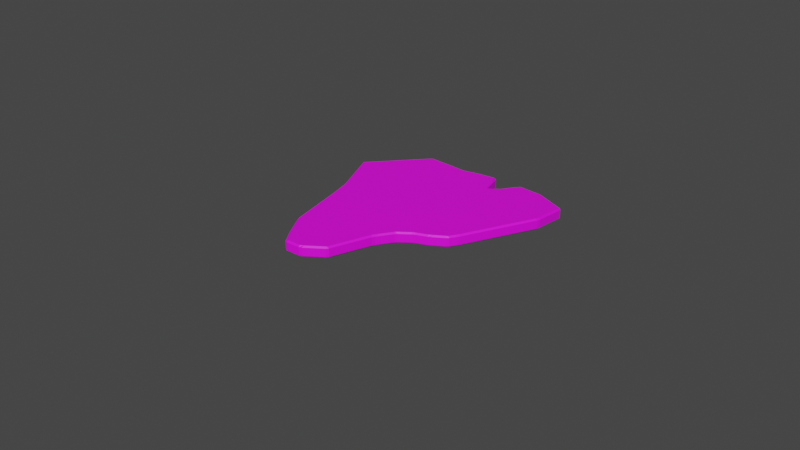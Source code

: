 # Source: Meat.blend  (saved by Blender 2.81.16; exported with 4.5.12 LTS)
import bpy
from mathutils import Matrix  # noqa: F401  (used for matrix-valued properties, if any)

bpy.ops.wm.read_factory_settings(use_empty=True)
scene = bpy.context.scene
scene.name = 'Scene'

# ---- collections
col_collection = bpy.data.collections.new('Collection'); scene.collection.children.link(col_collection)

# ---- images (referenced by path relative to the original .blend; pixels are not part of the script)
import os
ASSET_DIR = os.environ.get("B2B_ASSET_DIR", "")  # directory of the original .blend (textures are referenced by path, not embedded)
HERE = os.path.dirname(os.path.abspath(__file__))  # packed textures are extracted next to this script under _unpacked/

def load_image(name, relpath, width, height, colorspace="sRGB"):
    """Load a texture the original file referenced (path relative to the .blend, or extracted next to this script)."""
    p = next((c for c in (os.path.join(HERE, relpath), os.path.join(ASSET_DIR, relpath)) if relpath and os.path.exists(c)), "")
    if p:
        img = bpy.data.images.load(p, check_existing=True)
        img.name = name
    else:  # same state as the original file: an image datablock whose file is absent (Cycles renders it pink)
        img = bpy.data.images.new(name, width, height)
        img.source = "FILE"
        img.filepath = "//" + (relpath or name)
    img.colorspace_settings.name = colorspace
    return img
img_base_color = load_image('Base Color', 'MeatTexture.png', 1024, 1024, 'sRGB')

# ---- materials (node trees are filled in below, after node groups)
mat_material_001 = bpy.data.materials.new('Material.001')
mat_material_001.use_transparent_shadow = False

# ---- material node trees
mat_material_001.use_nodes = True; mat_material_001.node_tree.nodes.clear()
_N = mat_material_001.node_tree.nodes; _L = mat_material_001.node_tree.links
n0 = _N.new('ShaderNodeOutputMaterial'); n0.name = 'Material Output'; n0.location = (300, 300)
n1 = _N.new('ShaderNodeBsdfPrincipled'); n1.name = 'Principled BSDF'; n1.location = (10, 300)
n1.distribution = 'GGX'
n1.subsurface_method = 'BURLEY'
n1.inputs[3].default_value = 1.45
n1.inputs[27].default_value = (0.0, 0.0, 0.0, 1.0)
n1.inputs[28].default_value = 1.0
n2 = _N.new('ShaderNodeTexImage'); n2.name = 'Image Texture'; n2.location = (-280, 280)
n2.image = img_base_color
_L.new(n1.outputs[0], n0.inputs[0])
_L.new(n2.outputs[0], n1.inputs[0])
n0.is_active_output = True

# ---- world
world_world = bpy.data.worlds.new('World'); scene.world = world_world
world_world.use_nodes = True; world_world.node_tree.nodes.clear()
_N = world_world.node_tree.nodes; _L = world_world.node_tree.links
n0 = _N.new('ShaderNodeOutputWorld'); n0.name = 'World Output'; n0.location = (300, 300)
n1 = _N.new('ShaderNodeBackground'); n1.name = 'Background'; n1.location = (10, 300)
n1.inputs[0].default_value = (0.05088, 0.05088, 0.05088, 1.0)
_L.new(n1.outputs[0], n0.inputs[0])
n0.is_active_output = True
world_world.color = (0.05088, 0.05088, 0.05088)
world_world.use_sun_shadow = False
world_world.sun_shadow_jitter_overblur = 0.0

# ---- cameras
cam_camera = bpy.data.cameras.new('Camera')
cam_camera.clip_end = 100.0
cam_camera.ortho_scale = 7.314

# ---- meshes
me_plane = bpy.data.meshes.new('Plane')
me_plane.from_pydata([(-0.7492, -0.232, 0.01688), (-0.7273, -0.242, 0.0), (-0.7378, -0.2638, 0.01688), (0.7731, -0.1105, 0.01688), (0.7729, -0.08917, 0.0), (0.7938, -0.08489, 0.01688), (-1.124, 0.5319, 0.01688), (-1.114, 0.5171, 0.0), (-1.126, 0.5036, 0.01688), (1.126, 1.167, 0.01688), (1.109, 1.171, 0.0), (1.11, 1.189, 0.01688), (-0.8325, -0.01465, 0.01688), (-0.8469, 0.01577, 0.01688), (-0.8287, 0.01792, 0.0), (-0.8139, -0.01594, 0.0), (0.8279, -0.01508, 0.01688), (0.8085, -0.01648, 0.0), (0.8234, 0.01711, 0.0), (0.8409, 0.01601, 0.01688), (-0.05153, -1.254, 0.01688), (-0.05167, -1.237, 0.0), (-0.01795, -1.215, 0.0), (-0.02199, -1.241, 0.01688), (-0.02055, 1.224, 0.01688), (-0.02016, 1.207, 0.0), (-0.05392, 1.197, 0.0), (-0.05304, 1.215, 0.01688), (-0.02016, 0.01696, 0.0), (-0.02013, -0.0168, 0.0), (-0.05389, -0.01688, 0.0), (-0.05392, 0.01688, 0.0), (0.2701, -0.6165, 0.01688), (0.257, -0.5981, 0.0), (0.2905, -0.5317, 0.0), (0.2817, -0.5851, 0.01688), (0.6296, -0.2192, 0.01688), (0.6279, -0.201, 0.0), (0.6622, -0.1761, 0.0), (0.6578, -0.201, 0.01688), (0.6751, 1.292, 0.01688), (0.675, 1.275, 0.0), (0.6412, 1.274, 0.0), (0.6413, 1.291, 0.01688), (0.2849, 1.01, 0.01688), (0.2885, 0.9918, 0.0), (0.2547, 0.997, 0.0), (0.2657, 1.016, 0.01688), (0.6661, 0.01895, 0.0), (0.6656, -0.0148, 0.0), (0.6319, -0.01484, 0.0), (0.6323, 0.01893, 0.0), (0.2885, 0.01675, 0.0), (0.2886, -0.01701, 0.0), (0.2548, -0.01673, 0.0), (0.2547, 0.01703, 0.0), (-0.3434, 1.163, 0.01688), (-0.3434, 1.146, 0.0), (-0.3771, 1.146, 0.0), (-0.3772, 1.163, 0.01688), (-0.6857, 1.139, 0.01688), (-0.659, 1.153, 0.01688), (-0.659, 1.136, 0.0), (-0.6929, 1.1, 0.0), (-0.3412, 0.01688, 0.0), (-0.341, -0.01688, 0.0), (-0.3748, -0.01688, 0.0), (-0.3749, 0.01688, 0.0), (-0.6958, 0.017, 0.0), (-0.6621, 0.01688, 0.0), (-0.659, -0.01688, 0.0), (-0.6933, -0.01678, 0.0), (-0.5344, -0.8636, 0.01688), (-0.5815, -0.6721, 0.0), (-0.513, -0.8729, 0.0), (-0.5192, -0.8932, 0.01688), (-0.3588, -1.116, 0.01688), (-0.3662, -1.077, 0.0), (-0.3321, -1.123, 0.0), (-0.3381, -1.142, 0.01688), (0.1561, 1.263, 0.01688), (0.1785, 1.251, 0.01688), (0.189, 1.174, 0.0), (0.1556, 1.246, 0.0), (0.149, 0.01773, 0.0), (0.1827, 0.01766, 0.0), (0.1826, -0.01611, 0.0), (0.1489, -0.01604, 0.0), (0.1673, -1.064, 0.01688), (0.1507, -1.092, 0.01688), (0.1466, -1.073, 0.0), (0.1807, -0.9305, 0.0), (0.5153, -0.2784, 0.01688), (0.4879, -0.2976, 0.01688), (0.4834, -0.2788, 0.0), (0.5172, -0.2584, 0.0), (0.5035, 1.289, 0.01688), (0.5037, 1.272, 0.0), (0.4705, 1.223, 0.0), (0.4786, 1.274, 0.01688), (0.517, 0.01736, 0.0), (0.5172, -0.01641, 0.0), (0.4834, -0.01679, 0.0), (0.4832, 0.01697, 0.0), (-0.2103, -1.273, 0.01688), (-0.2379, -1.262, 0.01688), (-0.2429, -1.23, 0.0), (-0.2097, -1.256, 0.0), (-0.2201, 1.164, 0.01688), (-0.1872, 1.17, 0.01688), (-0.1863, 1.152, 0.0), (-0.22, 1.147, 0.0), (-0.2145, 0.01688, 0.0), (-0.1807, 0.01688, 0.0), (-0.181, -0.01688, 0.0), (-0.2148, -0.01688, 0.0), (0.3613, 1.071, 0.01688), (0.3826, 1.096, 0.01688), (0.3915, 1.077, 0.0), (0.3579, 1.047, 0.0), (0.3664, 0.01617, 0.0), (0.4001, 0.0162, 0.0), (0.4001, -0.01756, 0.0), (0.3663, -0.01759, 0.0), (0.3915, -0.3869, 0.01688), (0.3713, -0.4133, 0.01688), (0.3623, -0.3942, 0.0), (0.3964, -0.3593, 0.0), (0.757, -0.1232, 0.01688), (0.7304, -0.144, 0.01688), (0.7288, -0.1238, 0.0), (0.7729, -0.08917, 0.0), (0.7521, 1.295, 0.01688), (0.785, 1.29, 0.01688), (0.786, 1.272, 0.0), (0.7522, 1.278, 0.0), (0.7623, 0.01783, 0.0), (0.796, 0.01743, 0.0), (0.7922, -0.01629, 0.0), (0.7574, -0.01588, 0.0), (1.128, 0.8481, 0.01688), (1.122, 0.8153, 0.01688), (1.104, 0.8143, 0.0), (1.111, 0.8481, 0.0), (-1.02, 0.3178, 0.01688), (-1.036, 0.3471, 0.01688), (-1.025, 0.3615, 0.0), (-1.007, 0.3304, 0.0), (-0.05392, 0.7955, 0.0), (-0.02016, 0.8014, 0.0), (-0.02016, 0.7673, 0.0), (-0.05392, 0.7609, 0.0), (0.2547, 0.7023, 0.0), (0.2885, 0.6677, 0.0), (0.2885, 0.6302, 0.0), (0.2547, 0.6361, 0.0), (0.6382, 0.8446, 0.0), (0.6719, 0.8452, 0.0), (0.6717, 0.8114, 0.0), (0.6379, 0.8108, 0.0), (-0.6939, 0.7449, 0.0), (-0.6601, 0.7558, 0.0), (-0.6602, 0.722, 0.0), (-0.694, 0.6931, 0.0), (-0.3764, 0.7618, 0.0), (-0.3426, 0.7622, 0.0), (-0.3426, 0.7285, 0.0), (-0.3763, 0.728, 0.0), (0.187, 0.8165, 0.0), (0.1867, 0.7509, 0.0), (0.1532, 0.7924, 0.0), (0.1533, 0.8266, 0.0), (0.5082, 0.843, 0.0), (0.5086, 0.8092, 0.0), (0.4751, 0.7807, 0.0), (0.4746, 0.8321, 0.0), (-0.1844, 0.7671, 0.0), (-0.1842, 0.7325, 0.0), (-0.218, 0.7291, 0.0), (-0.2181, 0.7629, 0.0), (0.3942, 0.7378, 0.0), (0.3947, 0.6863, 0.0), (0.3611, 0.6656, 0.0), (0.3608, 0.703, 0.0), (0.7894, 0.8472, 0.0), (0.7897, 0.8134, 0.0), (0.7559, 0.813, 0.0), (0.7556, 0.8468, 0.0), (-0.8325, -0.01465, 0.1051), (-0.8139, -0.01594, 0.122), (-0.8287, 0.01792, 0.122), (-0.8469, 0.01577, 0.1051), (-0.7492, -0.232, 0.1051), (-0.7378, -0.2638, 0.1051), (-0.7273, -0.242, 0.122), (0.757, -0.1232, 0.1051), (0.7729, -0.08917, 0.122), (0.7288, -0.1238, 0.122), (0.7304, -0.144, 0.1051), (0.7731, -0.1105, 0.1051), (0.7938, -0.08489, 0.1051), (0.7729, -0.08917, 0.122), (1.128, 0.8481, 0.1051), (1.111, 0.8481, 0.122), (1.104, 0.8143, 0.122), (1.122, 0.8153, 0.1051), (1.126, 1.167, 0.1051), (1.11, 1.189, 0.1051), (1.109, 1.171, 0.122), (-0.6857, 1.139, 0.1051), (-0.6929, 1.1, 0.122), (-0.659, 1.136, 0.122), (-0.659, 1.153, 0.1051), (-1.124, 0.5319, 0.1051), (-1.126, 0.5036, 0.1051), (-1.114, 0.5171, 0.122), (-1.02, 0.3178, 0.1051), (-1.007, 0.3304, 0.122), (-1.025, 0.3615, 0.122), (-1.036, 0.3471, 0.1051), (0.8279, -0.01508, 0.1051), (0.8409, 0.01601, 0.1051), (0.8234, 0.01711, 0.122), (0.8085, -0.01648, 0.122), (-0.6958, 0.017, 0.122), (-0.6933, -0.01678, 0.122), (-0.659, -0.01688, 0.122), (-0.6621, 0.01688, 0.122), (-0.2103, -1.273, 0.1051), (-0.2097, -1.256, 0.122), (-0.2429, -1.23, 0.122), (-0.2379, -1.262, 0.1051), (-0.05153, -1.254, 0.1051), (-0.02199, -1.241, 0.1051), (-0.01795, -1.215, 0.122), (-0.05167, -1.237, 0.122), (0.1561, 1.263, 0.1051), (0.1556, 1.246, 0.122), (0.189, 1.174, 0.122), (0.1785, 1.251, 0.1051), (-0.02055, 1.224, 0.1051), (-0.05304, 1.215, 0.1051), (-0.05392, 1.197, 0.122), (-0.02016, 1.207, 0.122), (0.149, 0.01773, 0.122), (0.1489, -0.01604, 0.122), (0.1826, -0.01611, 0.122), (0.1827, 0.01766, 0.122), (-0.02016, 0.01696, 0.122), (-0.05392, 0.01688, 0.122), (-0.05389, -0.01688, 0.122), (-0.02013, -0.0168, 0.122), (-0.05392, 0.7955, 0.122), (-0.05392, 0.7609, 0.122), (-0.02016, 0.7673, 0.122), (-0.02016, 0.8014, 0.122), (0.1673, -1.064, 0.1051), (0.1807, -0.9305, 0.122), (0.1466, -1.073, 0.122), (0.1507, -1.092, 0.1051), (0.2701, -0.6165, 0.1051), (0.2817, -0.5851, 0.1051), (0.2905, -0.5317, 0.122), (0.257, -0.5981, 0.122), (0.5153, -0.2784, 0.1051), (0.5172, -0.2584, 0.122), (0.4834, -0.2788, 0.122), (0.4879, -0.2976, 0.1051), (0.6296, -0.2192, 0.1051), (0.6578, -0.201, 0.1051), (0.6622, -0.1761, 0.122), (0.6279, -0.201, 0.122), (0.7521, 1.295, 0.1051), (0.7522, 1.278, 0.122), (0.786, 1.272, 0.122), (0.785, 1.29, 0.1051), (0.6751, 1.292, 0.1051), (0.6413, 1.291, 0.1051), (0.6412, 1.274, 0.122), (0.675, 1.275, 0.122), (0.3613, 1.071, 0.1051), (0.3579, 1.047, 0.122), (0.3915, 1.077, 0.122), (0.3826, 1.096, 0.1051), (0.2849, 1.01, 0.1051), (0.2657, 1.016, 0.1051), (0.2547, 0.997, 0.122), (0.2885, 0.9918, 0.122), (0.7623, 0.01783, 0.122), (0.7574, -0.01588, 0.122), (0.7922, -0.01629, 0.122), (0.796, 0.01743, 0.122), (0.6661, 0.01895, 0.122), (0.6323, 0.01893, 0.122), (0.6319, -0.01484, 0.122), (0.6656, -0.0148, 0.122), (0.3664, 0.01617, 0.122), (0.3663, -0.01759, 0.122), (0.4001, -0.01756, 0.122), (0.4001, 0.0162, 0.122), (0.2885, 0.01675, 0.122), (0.2547, 0.01703, 0.122), (0.2548, -0.01673, 0.122), (0.2886, -0.01701, 0.122), (0.2547, 0.7023, 0.122), (0.2547, 0.6361, 0.122), (0.2885, 0.6302, 0.122), (0.2885, 0.6677, 0.122), (0.6382, 0.8446, 0.122), (0.6379, 0.8108, 0.122), (0.6717, 0.8114, 0.122), (0.6719, 0.8452, 0.122), (-0.2201, 1.164, 0.1051), (-0.22, 1.147, 0.122), (-0.1863, 1.152, 0.122), (-0.1872, 1.17, 0.1051), (-0.3434, 1.163, 0.1051), (-0.3772, 1.163, 0.1051), (-0.3771, 1.146, 0.122), (-0.3434, 1.146, 0.122), (-0.2145, 0.01688, 0.122), (-0.2148, -0.01688, 0.122), (-0.181, -0.01688, 0.122), (-0.1807, 0.01688, 0.122), (-0.3412, 0.01688, 0.122), (-0.3749, 0.01688, 0.122), (-0.3748, -0.01688, 0.122), (-0.341, -0.01688, 0.122), (-0.5344, -0.8636, 0.1051), (-0.5192, -0.8932, 0.1051), (-0.513, -0.8729, 0.122), (-0.5815, -0.6721, 0.122), (-0.3588, -1.116, 0.1051), (-0.3381, -1.142, 0.1051), (-0.3321, -1.123, 0.122), (-0.3662, -1.077, 0.122), (-0.6939, 0.7449, 0.122), (-0.694, 0.6931, 0.122), (-0.6602, 0.722, 0.122), (-0.6601, 0.7558, 0.122), (-0.3764, 0.7618, 0.122), (-0.3763, 0.728, 0.122), (-0.3426, 0.7285, 0.122), (-0.3426, 0.7622, 0.122), (0.187, 0.8165, 0.122), (0.1533, 0.8266, 0.122), (0.1532, 0.7924, 0.122), (0.1867, 0.7509, 0.122), (0.3915, -0.3869, 0.1051), (0.3964, -0.3593, 0.122), (0.3623, -0.3942, 0.122), (0.3713, -0.4133, 0.1051), (0.5035, 1.289, 0.1051), (0.4786, 1.274, 0.1051), (0.4705, 1.223, 0.122), (0.5037, 1.272, 0.122), (0.517, 0.01736, 0.122), (0.4832, 0.01697, 0.122), (0.4834, -0.01679, 0.122), (0.5172, -0.01641, 0.122), (0.5082, 0.843, 0.122), (0.4746, 0.8321, 0.122), (0.4751, 0.7807, 0.122), (0.5086, 0.8092, 0.122), (-0.1844, 0.7671, 0.122), (-0.2181, 0.7629, 0.122), (-0.218, 0.7291, 0.122), (-0.1842, 0.7325, 0.122), (0.3942, 0.7378, 0.122), (0.3608, 0.703, 0.122), (0.3611, 0.6656, 0.122), (0.3947, 0.6863, 0.122), (0.7894, 0.8472, 0.122), (0.7556, 0.8468, 0.122), (0.7559, 0.813, 0.122), (0.7897, 0.8134, 0.122)], [], [(11, 133, 275, 207), (5, 16, 220, 200), (22, 29, 87, 90), (27, 109, 315, 241), (34, 53, 123, 126), (38, 49, 139, 130), (47, 81, 239, 285), (43, 96, 352, 277), (8, 145, 219, 214), (64, 166, 178, 112), (2, 72, 328, 193), (75, 76, 332, 329), (176, 110, 26, 148), (23, 89, 259, 233), (99, 117, 283, 353), (180, 118, 98, 175), (59, 61, 212, 317), (69, 162, 167, 67), (35, 125, 351, 261), (168, 82, 46, 152), (39, 129, 198, 269), (172, 97, 42, 156), (100, 173, 159, 51), (85, 169, 155, 55), (78, 65, 115, 106), (194, 331, 225, 189), (113, 177, 151, 31), (74, 70, 66, 77), (137, 185, 142, 18), (52, 154, 182, 120), (108, 56, 316, 312), (88, 32, 260, 256), (19, 141, 205, 221), (291, 222, 204, 375), (270, 197, 289, 295), (334, 230, 321, 327), (248, 244, 346, 254), (323, 249, 253, 367), (349, 266, 358, 298), (364, 252, 242, 314), (307, 369, 281, 287), (339, 340, 318, 211), (227, 325, 341, 338), (190, 224, 337, 217), (229, 235, 250, 322), (344, 304, 286, 238), (255, 345, 237, 243), (292, 288, 374, 310), (311, 373, 273, 279), (324, 320, 366, 342), (234, 258, 245, 251), (265, 271, 294, 359), (368, 361, 354, 282), (372, 203, 208, 274), (360, 308, 278, 355), (356, 293, 309, 363), (299, 357, 362, 371), (343, 365, 313, 319), (247, 301, 305, 347), (330, 335, 326, 226), (196, 201, 223, 290), (300, 296, 370, 306), (257, 263, 302, 246), (262, 350, 297, 303), (218, 336, 210, 215), (161, 62, 58, 164), (127, 122, 102, 94), (116, 44, 284, 280), (132, 40, 276, 272), (91, 86, 54, 33), (128, 3, 199, 195), (144, 13, 191, 216), (95, 101, 50, 37), (1, 15, 71, 73), (79, 105, 231, 333), (157, 41, 135, 187), (131, 138, 17, 4), (153, 45, 119, 183), (124, 93, 267, 348), (184, 134, 10, 143), (28, 150, 170, 84), (146, 7, 63, 160), (104, 20, 232, 228), (14, 147, 163, 68), (140, 9, 206, 202), (60, 6, 213, 209), (48, 158, 186, 136), (121, 181, 174, 103), (107, 114, 30, 21), (80, 24, 240, 236), (149, 25, 83, 171), (165, 57, 111, 179), (92, 36, 268, 264), (0, 1, 2), (3, 4, 5), (6, 7, 8), (9, 10, 11), (12, 13, 14, 15), (16, 17, 18, 19), (20, 21, 22, 23), (24, 25, 26, 27), (28, 29, 30, 31), (32, 33, 34, 35), (36, 37, 38, 39), (40, 41, 42, 43), (44, 45, 46, 47), (48, 49, 50, 51), (52, 53, 54, 55), (56, 57, 58, 59), (60, 61, 62, 63), (64, 65, 66, 67), (68, 69, 70, 71), (72, 73, 74, 75), (76, 77, 78, 79), (80, 81, 82, 83), (84, 85, 86, 87), (88, 89, 90, 91), (92, 93, 94, 95), (96, 97, 98, 99), (100, 101, 102, 103), (104, 105, 106, 107), (108, 109, 110, 111), (112, 113, 114, 115), (116, 117, 118, 119), (120, 121, 122, 123), (124, 125, 126, 127), (128, 129, 130, 131), (132, 133, 134, 135), (136, 137, 138, 139), (140, 141, 142, 143), (144, 145, 146, 147), (148, 149, 150, 151), (152, 153, 154, 155), (156, 157, 158, 159), (160, 161, 162, 163), (164, 165, 166, 167), (168, 169, 170, 171), (172, 173, 174, 175), (176, 177, 178, 179), (180, 181, 182, 183), (184, 185, 186, 187), (188, 189, 190, 191), (192, 193, 194), (195, 196, 197, 198), (199, 200, 201), (202, 203, 204, 205), (206, 207, 208), (209, 210, 211, 212), (213, 214, 215), (216, 217, 218, 219), (220, 221, 222, 223), (224, 225, 226, 227), (228, 229, 230, 231), (232, 233, 234, 235), (236, 237, 238, 239), (240, 241, 242, 243), (244, 245, 246, 247), (248, 249, 250, 251), (252, 253, 254, 255), (256, 257, 258, 259), (260, 261, 262, 263), (264, 265, 266, 267), (268, 269, 270, 271), (272, 273, 274, 275), (276, 277, 278, 279), (280, 281, 282, 283), (284, 285, 286, 287), (288, 289, 290, 291), (292, 293, 294, 295), (296, 297, 298, 299), (300, 301, 302, 303), (304, 305, 306, 307), (308, 309, 310, 311), (312, 313, 314, 315), (316, 317, 318, 319), (320, 321, 322, 323), (324, 325, 326, 327), (328, 329, 330, 331), (332, 333, 334, 335), (336, 337, 338, 339), (340, 341, 342, 343), (344, 345, 346, 347), (348, 349, 350, 351), (352, 353, 354, 355), (356, 357, 358, 359), (360, 361, 362, 363), (364, 365, 366, 367), (368, 369, 370, 371), (372, 373, 374, 375), (15, 1, 0, 12), (131, 4, 3, 128), (143, 10, 9, 140), (63, 7, 6, 60), (147, 14, 13, 144), (4, 17, 16, 5), (71, 15, 14, 68), (107, 21, 20, 104), (83, 25, 24, 80), (87, 29, 28, 84), (21, 30, 29, 22), (148, 26, 25, 149), (91, 33, 32, 88), (95, 37, 36, 92), (135, 41, 40, 132), (119, 45, 44, 116), (139, 49, 48, 136), (123, 53, 52, 120), (33, 54, 53, 34), (37, 50, 49, 38), (152, 46, 45, 153), (156, 42, 41, 157), (111, 57, 56, 108), (58, 62, 61, 59), (115, 65, 64, 112), (66, 70, 69, 67), (1, 73, 72, 2), (74, 77, 76, 75), (160, 63, 62, 161), (164, 58, 57, 165), (73, 71, 70, 74), (77, 66, 65, 78), (46, 82, 81, 47), (54, 86, 85, 55), (22, 90, 89, 23), (171, 83, 82, 168), (90, 87, 86, 91), (127, 94, 93, 124), (42, 97, 96, 43), (50, 101, 100, 51), (175, 98, 97, 172), (94, 102, 101, 95), (78, 106, 105, 79), (26, 110, 109, 27), (30, 114, 113, 31), (179, 111, 110, 176), (106, 115, 114, 107), (98, 118, 117, 99), (102, 122, 121, 103), (34, 126, 125, 35), (126, 123, 122, 127), (183, 119, 118, 180), (38, 130, 129, 39), (10, 134, 133, 11), (17, 138, 137, 18), (130, 139, 138, 131), (187, 135, 134, 184), (18, 142, 141, 19), (7, 146, 145, 8), (31, 151, 150, 28), (55, 155, 154, 52), (51, 159, 158, 48), (68, 163, 162, 69), (67, 167, 166, 64), (84, 170, 169, 85), (103, 174, 173, 100), (112, 178, 177, 113), (120, 182, 181, 121), (136, 186, 185, 137), (186, 158, 157, 187), (182, 154, 153, 183), (178, 166, 165, 179), (174, 181, 180, 175), (170, 150, 149, 171), (167, 162, 161, 164), (163, 147, 146, 160), (159, 173, 172, 156), (155, 169, 168, 152), (151, 177, 176, 148), (142, 185, 184, 143), (188, 192, 194, 189), (195, 199, 201, 196), (202, 206, 208, 203), (209, 213, 215, 210), (216, 191, 190, 217), (200, 220, 223, 201), (224, 190, 189, 225), (228, 232, 235, 229), (236, 240, 243, 237), (244, 248, 251, 245), (234, 251, 250, 235), (255, 243, 242, 252), (256, 260, 263, 257), (264, 268, 271, 265), (272, 276, 279, 273), (280, 284, 287, 281), (288, 292, 295, 289), (296, 300, 303, 297), (262, 303, 302, 263), (270, 295, 294, 271), (307, 287, 286, 304), (311, 279, 278, 308), (312, 316, 319, 313), (317, 212, 211, 318), (320, 324, 327, 321), (325, 227, 226, 326), (193, 328, 331, 194), (329, 332, 335, 330), (339, 211, 210, 336), (343, 319, 318, 340), (330, 226, 225, 331), (334, 327, 326, 335), (285, 239, 238, 286), (301, 247, 246, 302), (233, 259, 258, 234), (344, 238, 237, 345), (257, 246, 245, 258), (348, 267, 266, 349), (277, 352, 355, 278), (293, 356, 359, 294), (360, 355, 354, 361), (265, 359, 358, 266), (333, 231, 230, 334), (241, 315, 314, 242), (249, 323, 322, 250), (364, 314, 313, 365), (229, 322, 321, 230), (353, 283, 282, 354), (357, 299, 298, 358), (261, 351, 350, 262), (349, 298, 297, 350), (368, 282, 281, 369), (269, 198, 197, 270), (207, 275, 274, 208), (222, 291, 290, 223), (196, 290, 289, 197), (372, 274, 273, 373), (221, 205, 204, 222), (214, 219, 218, 215), (248, 254, 253, 249), (300, 306, 305, 301), (292, 310, 309, 293), (227, 338, 337, 224), (324, 342, 341, 325), (247, 347, 346, 244), (356, 363, 362, 357), (323, 367, 366, 320), (299, 371, 370, 296), (291, 375, 374, 288), (373, 311, 310, 374), (369, 307, 306, 370), (365, 343, 342, 366), (361, 368, 371, 362), (345, 255, 254, 346), (340, 339, 338, 341), (336, 218, 217, 337), (308, 360, 363, 309), (304, 344, 347, 305), (252, 364, 367, 253), (203, 372, 375, 204), (60, 209, 212, 61), (316, 56, 59, 317), (92, 264, 267, 93), (351, 125, 124, 348), (99, 353, 352, 96), (276, 40, 43, 277), (128, 195, 198, 129), (268, 36, 39, 269), (35, 261, 260, 32), (259, 89, 88, 256), (75, 329, 328, 72), (192, 0, 2, 193), (132, 272, 275, 133), (206, 9, 11, 207), (191, 13, 12, 188), (79, 333, 332, 76), (5, 200, 199, 3), (47, 285, 284, 44), (283, 117, 116, 280), (104, 228, 231, 105), (205, 141, 140, 202), (108, 312, 315, 109), (240, 24, 27, 241), (8, 214, 213, 6), (220, 16, 19, 221), (219, 145, 144, 216), (80, 236, 239, 81), (23, 233, 232, 20), (12, 0, 192, 188)])
_uv = me_plane.uv_layers.new(name='UVMap')
_uv.uv.foreach_set('vector', [0.02099, 0.6968, 0.02099, 0.7754, 0.0003102, 0.7754, 0.0003102, 0.6968, 0.9662, 0.3823, 0.9662, 0.4007, 0.9455, 0.4007, 0.9455, 0.3823, 0.4459, 0.6424, 0.2943, 0.4001, 0.3276, 0.3781, 0.4605, 0.5924, 0.9621, 0.7433, 0.9621, 0.7751, 0.9414, 0.7751, 0.9414, 0.7433, 0.4206, 0.4642, 0.3553, 0.3602, 0.3707, 0.3503, 0.4174, 0.4271, 0.4492, 0.3441, 0.4295, 0.311, 0.4478, 0.2994, 0.4558, 0.3249, 0.02161, 0.7247, 0.02161, 0.6909, 0.04229, 0.6909, 0.04229, 0.7247, 0.02099, 0.8099, 0.02099, 0.843, 0.0003102, 0.843, 0.0003102, 0.8099, 0.9956, 0.01324, 0.9956, 0.05644, 0.9749, 0.05644, 0.9749, 0.01324, 0.2266, 0.4348, 0.1365, 0.2909, 0.161, 0.2747, 0.2516, 0.4184, 0.9956, 0.2197, 0.9956, 0.3706, 0.9749, 0.3706, 0.9749, 0.2197, 0.9956, 0.3786, 0.9956, 0.4435, 0.9749, 0.4435, 0.9749, 0.3786, 0.1629, 0.2627, 0.1139, 0.1849, 0.1344, 0.1588, 0.1851, 0.24, 0.9662, 0.04241, 0.9662, 0.09568, 0.9455, 0.09568, 0.9455, 0.04241, 0.06359, 0.6908, 0.06359, 0.719, 0.04291, 0.719, 0.04291, 0.6908, 0.2809, 0.1938, 0.2376, 0.1255, 0.2347, 0.08565, 0.2849, 0.1643, 0.9621, 0.8207, 0.9621, 0.8883, 0.9414, 0.8883, 0.9414, 0.8207, 0.1632, 0.4763, 0.07456, 0.3333, 0.1299, 0.2954, 0.2199, 0.4391, 0.9662, 0.2131, 0.9662, 0.2592, 0.9455, 0.2592, 0.9455, 0.2131, 0.23, 0.2046, 0.1853, 0.132, 0.2207, 0.1594, 0.2578, 0.219, 0.9662, 0.3406, 0.9662, 0.3619, 0.9455, 0.3619, 0.9455, 0.3406, 0.2902, 0.1578, 0.2351, 0.07147, 0.2621, 0.05337, 0.3157, 0.1406, 0.3961, 0.3238, 0.2945, 0.1645, 0.3199, 0.1475, 0.4187, 0.3085, 0.33, 0.3669, 0.2383, 0.218, 0.2662, 0.2324, 0.3443, 0.3577, 0.3722, 0.6644, 0.2309, 0.4416, 0.2558, 0.4253, 0.4033, 0.6744, 0.6535, 0.1533, 0.7366, 0.08505, 0.6318, 0.2033, 0.6078, 0.1878, 0.2583, 0.414, 0.1673, 0.2696, 0.1894, 0.247, 0.2833, 0.3976, 0.3049, 0.6371, 0.168, 0.4827, 0.2242, 0.446, 0.3596, 0.6594, 0.4512, 0.2877, 0.3495, 0.1274, 0.4115, 0.08656, 0.4567, 0.2842, 0.351, 0.3534, 0.2736, 0.2292, 0.2835, 0.2127, 0.3665, 0.3435, 0.9621, 0.783, 0.9621, 0.8126, 0.9414, 0.8126, 0.9414, 0.783, 0.9662, 0.1034, 0.9662, 0.2053, 0.9455, 0.2053, 0.9455, 0.1034, 0.9662, 0.4086, 0.9662, 0.6041, 0.9455, 0.6041, 0.9455, 0.4086, 0.9218, 0.4027, 0.9272, 0.4062, 0.8821, 0.6038, 0.8201, 0.563, 0.9197, 0.3462, 0.9263, 0.3654, 0.9183, 0.391, 0.9001, 0.3793, 0.8428, 0.02596, 0.8739, 0.01594, 0.7264, 0.2651, 0.7014, 0.2488, 0.7605, 0.2971, 0.7939, 0.3191, 0.6969, 0.4765, 0.6659, 0.449, 0.7288, 0.2763, 0.7539, 0.2927, 0.66, 0.4433, 0.6378, 0.4207, 0.8903, 0.2748, 0.8974, 0.3023, 0.8643, 0.3554, 0.848, 0.3444, 0.6334, 0.4277, 0.6556, 0.4503, 0.605, 0.5316, 0.5845, 0.5055, 0.7394, 0.4687, 0.7493, 0.4852, 0.7053, 0.5544, 0.6985, 0.5343, 0.5409, 0.3639, 0.5962, 0.4018, 0.5476, 0.4794, 0.4931, 0.4411, 0.6337, 0.2141, 0.6904, 0.2512, 0.6004, 0.395, 0.5451, 0.3571, 0.6007, 0.1928, 0.627, 0.2098, 0.5421, 0.3469, 0.5259, 0.233, 0.8837, 0.01493, 0.9126, 0.03914, 0.7582, 0.2859, 0.733, 0.2695, 0.7006, 0.4857, 0.7284, 0.4714, 0.6912, 0.531, 0.6559, 0.5584, 0.6616, 0.4559, 0.6927, 0.4834, 0.6402, 0.5685, 0.6104, 0.5379, 0.8959, 0.3862, 0.9151, 0.3984, 0.8135, 0.5586, 0.797, 0.5473, 0.7928, 0.5542, 0.8091, 0.5654, 0.7541, 0.6521, 0.7392, 0.6415, 0.6971, 0.2556, 0.7222, 0.272, 0.6316, 0.4157, 0.6071, 0.3995, 0.9165, 0.04793, 0.9311, 0.098, 0.7981, 0.3123, 0.7648, 0.2903, 0.9015, 0.3108, 0.9161, 0.3367, 0.8934, 0.3749, 0.8709, 0.3598, 0.7515, 0.4966, 0.7555, 0.526, 0.7053, 0.6047, 0.7081, 0.5649, 0.8158, 0.5698, 0.8792, 0.6115, 0.838, 0.6767, 0.7614, 0.6554, 0.7607, 0.5326, 0.7862, 0.5497, 0.7326, 0.637, 0.7057, 0.6189, 0.8666, 0.3666, 0.8892, 0.3818, 0.7904, 0.5429, 0.7651, 0.5258, 0.8437, 0.3513, 0.86, 0.3622, 0.7621, 0.5157, 0.7581, 0.4862, 0.6028, 0.4063, 0.6273, 0.4225, 0.5784, 0.5001, 0.5542, 0.4839, 0.8006, 0.3235, 0.8149, 0.3326, 0.7367, 0.458, 0.7088, 0.4724, 0.7754, 0.05327, 0.8302, 0.031, 0.6947, 0.2444, 0.6386, 0.2077, 0.9307, 0.3781, 0.9307, 0.3781, 0.9285, 0.3974, 0.9253, 0.3954, 0.8216, 0.337, 0.837, 0.3469, 0.754, 0.4777, 0.7442, 0.4611, 0.9198, 0.1313, 0.8929, 0.2084, 0.8191, 0.3258, 0.8048, 0.3166, 0.8912, 0.2262, 0.888, 0.2633, 0.8413, 0.3401, 0.8258, 0.3301, 0.5185, 0.2369, 0.5356, 0.3574, 0.4909, 0.4294, 0.4813, 0.257, 0.07032, 0.3264, 0.0225, 0.2493, 0.07702, 0.2109, 0.1256, 0.2885, 0.4198, 0.4156, 0.3774, 0.3459, 0.3938, 0.335, 0.4268, 0.388, 0.08488, 0.6957, 0.08488, 0.7136, 0.06421, 0.7136, 0.06421, 0.6957, 0.02099, 0.7834, 0.02099, 0.8018, 0.0003102, 0.8018, 0.0003102, 0.7834, 0.4492, 0.5591, 0.3342, 0.3737, 0.3486, 0.3645, 0.4224, 0.4819, 0.9662, 0.3697, 0.9662, 0.3744, 0.9455, 0.3744, 0.9455, 0.3697, 0.9956, 0.06453, 0.9956, 0.1479, 0.9749, 0.1479, 0.9749, 0.06453, 0.4309, 0.3796, 0.4004, 0.3306, 0.4229, 0.3154, 0.4456, 0.3536, 0.1829, 0.5371, 0.1373, 0.5025, 0.1612, 0.4871, 0.266, 0.6053, 0.9956, 0.4515, 0.9956, 0.4879, 0.9749, 0.4879, 0.9749, 0.4515, 0.3223, 0.1362, 0.2687, 0.04883, 0.2835, 0.03822, 0.3386, 0.125, 0.4601, 0.3122, 0.4547, 0.295, 0.458, 0.2929, 0.4601, 0.3122, 0.2689, 0.2216, 0.228, 0.156, 0.2348, 0.136, 0.2787, 0.2052, 0.9662, 0.2671, 0.9662, 0.298, 0.9455, 0.298, 0.9455, 0.2671, 0.3452, 0.1206, 0.2909, 0.03495, 0.3675, 0.01368, 0.4086, 0.07883, 0.29, 0.3933, 0.1953, 0.2414, 0.2264, 0.2139, 0.3233, 0.3712, 0.04794, 0.4534, 0.01072, 0.4334, 0.02036, 0.2609, 0.06502, 0.333, 0.9662, 0.009952, 0.9662, 0.03574, 0.9455, 0.03574, 0.9455, 0.009952, 0.1301, 0.4976, 0.05537, 0.4574, 0.07153, 0.3435, 0.1565, 0.4806, 0.9662, 0.6113, 0.9662, 0.6734, 0.9455, 0.6734, 0.9455, 0.6113, 0.9621, 0.8946, 0.9621, 0.9954, 0.9414, 0.9954, 0.9414, 0.8946, 0.4254, 0.3042, 0.3265, 0.143, 0.3429, 0.1318, 0.4445, 0.292, 0.3732, 0.3391, 0.2875, 0.2042, 0.2915, 0.1747, 0.3895, 0.3282, 0.4132, 0.6754, 0.2625, 0.4209, 0.2876, 0.4045, 0.442, 0.6512, 0.9621, 0.6934, 0.9621, 0.7355, 0.9414, 0.7355, 0.9414, 0.6934, 0.191, 0.2345, 0.1399, 0.1524, 0.1697, 0.1218, 0.2221, 0.207, 0.1322, 0.2841, 0.0836, 0.2064, 0.1079, 0.1903, 0.1567, 0.2679, 0.9662, 0.3056, 0.9662, 0.3331, 0.9455, 0.3331, 0.9455, 0.3056, 0.1773, 0.5379, 0.1829, 0.5371, 0.1836, 0.5428, 0.9662, 0.3744, 0.9701, 0.3785, 0.9662, 0.3823, 0.9956, 0.007288, 0.9996, 0.01154, 0.9956, 0.01324, 0.3714, 0.0124, 0.3675, 0.01368, 0.3654, 0.01005, 0.1335, 0.5047, 0.1268, 0.5004, 0.1301, 0.4976, 0.1373, 0.5025, 0.4616, 0.2901, 0.458, 0.2929, 0.4567, 0.2842, 0.4603, 0.2821, 0.4442, 0.6546, 0.442, 0.6512, 0.4459, 0.6424, 0.4484, 0.6482, 0.1376, 0.149, 0.1399, 0.1524, 0.1344, 0.1588, 0.1323, 0.155, 0.29, 0.3933, 0.2943, 0.4001, 0.2876, 0.4045, 0.2833, 0.3976, 0.4273, 0.484, 0.4224, 0.4819, 0.4206, 0.4642, 0.4256, 0.4761, 0.4482, 0.3571, 0.4456, 0.3536, 0.4492, 0.3441, 0.4515, 0.3497, 0.2665, 0.04539, 0.2687, 0.04883, 0.2621, 0.05337, 0.26, 0.04993, 0.2249, 0.1527, 0.228, 0.156, 0.2207, 0.1594, 0.2204, 0.1541, 0.4254, 0.3042, 0.4295, 0.311, 0.4229, 0.3154, 0.4187, 0.3085, 0.351, 0.3534, 0.3553, 0.3602, 0.3486, 0.3645, 0.3443, 0.3577, 0.08147, 0.203, 0.0836, 0.2064, 0.07702, 0.2109, 0.07489, 0.2075, 0.01689, 0.2522, 0.02038, 0.2458, 0.0225, 0.2493, 0.02036, 0.2609, 0.2266, 0.4348, 0.2309, 0.4416, 0.2242, 0.446, 0.2199, 0.4391, 0.1565, 0.4806, 0.1632, 0.4763, 0.168, 0.4827, 0.1612, 0.4871, 0.2995, 0.638, 0.266, 0.6053, 0.3049, 0.6371, 0.3062, 0.642, 0.366, 0.6663, 0.3596, 0.6594, 0.3722, 0.6644, 0.3735, 0.6691, 0.1676, 0.1182, 0.1735, 0.1178, 0.1853, 0.132, 0.1697, 0.1218, 0.3233, 0.3712, 0.33, 0.3669, 0.3342, 0.3737, 0.3276, 0.3781, 0.4635, 0.5879, 0.4637, 0.5956, 0.4605, 0.5924, 0.4492, 0.5591, 0.4331, 0.3838, 0.4301, 0.3913, 0.4268, 0.388, 0.4309, 0.3796, 0.233, 0.06807, 0.2351, 0.07147, 0.2347, 0.08565, 0.2299, 0.07434, 0.3961, 0.3238, 0.4004, 0.3306, 0.3938, 0.335, 0.3895, 0.3282, 0.4152, 0.679, 0.4084, 0.6803, 0.4033, 0.6744, 0.4132, 0.6754, 0.1057, 0.1869, 0.1115, 0.1815, 0.1139, 0.1849, 0.1079, 0.1903, 0.2516, 0.4184, 0.2583, 0.414, 0.2625, 0.4209, 0.2558, 0.4253, 0.2324, 0.1306, 0.2334, 0.1228, 0.2376, 0.1255, 0.2348, 0.136, 0.3665, 0.3435, 0.3732, 0.3391, 0.3774, 0.3459, 0.3707, 0.3503, 0.4223, 0.4218, 0.4216, 0.4298, 0.4174, 0.4271, 0.4198, 0.4156, 0.4612, 0.3212, 0.4586, 0.3288, 0.4558, 0.3249, 0.4601, 0.3122, 0.2814, 0.03481, 0.2884, 0.03143, 0.2909, 0.03495, 0.2835, 0.03822, 0.4445, 0.292, 0.4512, 0.2877, 0.4547, 0.295, 0.4478, 0.2994, 0.412, 0.07664, 0.415, 0.08399, 0.4115, 0.08656, 0.4086, 0.07883, 0.05456, 0.4615, 0.04755, 0.4578, 0.04794, 0.4534, 0.05537, 0.4574, 0.1851, 0.24, 0.191, 0.2345, 0.1953, 0.2414, 0.1894, 0.247, 0.2578, 0.219, 0.2689, 0.2216, 0.2736, 0.2292, 0.2662, 0.2324, 0.3157, 0.1406, 0.3223, 0.1362, 0.3265, 0.143, 0.3199, 0.1475, 0.06502, 0.333, 0.07032, 0.3264, 0.07456, 0.3333, 0.07153, 0.3435, 0.1256, 0.2885, 0.1322, 0.2841, 0.1365, 0.2909, 0.1299, 0.2954, 0.23, 0.2046, 0.2383, 0.218, 0.2264, 0.2139, 0.2221, 0.207, 0.2902, 0.1578, 0.2945, 0.1645, 0.2915, 0.1747, 0.2849, 0.1643, 0.1629, 0.2627, 0.1673, 0.2696, 0.161, 0.2747, 0.1567, 0.2679, 0.2809, 0.1938, 0.2875, 0.2042, 0.2835, 0.2127, 0.2787, 0.2052, 0.3452, 0.1206, 0.3495, 0.1274, 0.3429, 0.1318, 0.3386, 0.125, 0.604, 0.1857, 0.6078, 0.1878, 0.6007, 0.1928, 0.5973, 0.19, 0.6479, 0.1525, 0.6542, 0.1475, 0.6535, 0.1533, 0.9318, 0.3692, 0.9307, 0.3781, 0.9263, 0.3654, 0.9292, 0.3615, 0.9455, 0.3744, 0.9455, 0.3823, 0.9415, 0.3785, 0.8825, 0.6137, 0.8792, 0.6115, 0.8821, 0.6038, 0.8856, 0.6064, 0.8419, 0.678, 0.8359, 0.6803, 0.838, 0.6767, 0.4874, 0.4382, 0.4909, 0.4294, 0.4931, 0.4411, 0.4909, 0.4445, 0.9749, 0.007288, 0.9749, 0.01324, 0.971, 0.01154, 0.5251, 0.2288, 0.5259, 0.233, 0.5185, 0.2369, 0.5181, 0.2326, 0.9322, 0.4002, 0.9308, 0.4082, 0.9272, 0.4062, 0.9285, 0.3974, 0.627, 0.2098, 0.6318, 0.2033, 0.6386, 0.2077, 0.6337, 0.2141, 0.8857, 0.0114, 0.8837, 0.01493, 0.8739, 0.01594, 0.8789, 0.01005, 0.9148, 0.03573, 0.919, 0.04218, 0.9165, 0.04793, 0.9126, 0.03914, 0.6381, 0.5721, 0.6402, 0.5685, 0.6559, 0.5584, 0.6441, 0.5725, 0.6082, 0.5414, 0.6029, 0.5353, 0.605, 0.5316, 0.6104, 0.5379, 0.7939, 0.3191, 0.7981, 0.3123, 0.8048, 0.3166, 0.8006, 0.3235, 0.7605, 0.2971, 0.7539, 0.2927, 0.7582, 0.2859, 0.7648, 0.2903, 0.6556, 0.4503, 0.66, 0.4433, 0.6659, 0.449, 0.6616, 0.4559, 0.934, 0.1024, 0.9198, 0.1313, 0.9311, 0.098, 0.9342, 0.09472, 0.8978, 0.2064, 0.8962, 0.2143, 0.8912, 0.2262, 0.8929, 0.2084, 0.9036, 0.3065, 0.9015, 0.3108, 0.8974, 0.3023, 0.9006, 0.2991, 0.9187, 0.3333, 0.922, 0.3406, 0.9197, 0.3462, 0.9161, 0.3367, 0.7519, 0.6555, 0.7541, 0.6521, 0.7614, 0.6554, 0.759, 0.6589, 0.7371, 0.645, 0.7305, 0.6404, 0.7326, 0.637, 0.7392, 0.6415, 0.703, 0.5597, 0.7053, 0.5544, 0.7081, 0.5649, 0.704, 0.5676, 0.6955, 0.5376, 0.691, 0.5362, 0.6912, 0.531, 0.6985, 0.5343, 0.9151, 0.3984, 0.9183, 0.391, 0.9253, 0.3954, 0.9218, 0.4027, 0.8959, 0.3862, 0.8892, 0.3818, 0.8934, 0.3749, 0.9001, 0.3793, 0.837, 0.3469, 0.8413, 0.3401, 0.848, 0.3444, 0.8437, 0.3513, 0.8216, 0.337, 0.8149, 0.3326, 0.8191, 0.3258, 0.8258, 0.3301, 0.7284, 0.4714, 0.7367, 0.458, 0.7442, 0.4611, 0.7394, 0.4687, 0.7862, 0.5497, 0.7904, 0.5429, 0.797, 0.5473, 0.7928, 0.5542, 0.5763, 0.5035, 0.5784, 0.5001, 0.5845, 0.5055, 0.5821, 0.5089, 0.552, 0.4874, 0.5454, 0.4829, 0.5476, 0.4794, 0.5542, 0.4839, 0.7222, 0.272, 0.7264, 0.2651, 0.733, 0.2695, 0.7288, 0.2763, 0.6971, 0.2556, 0.6904, 0.2512, 0.6947, 0.2444, 0.7014, 0.2488, 0.77, 0.05238, 0.7768, 0.04835, 0.7754, 0.05327, 0.7366, 0.08505, 0.8366, 0.02402, 0.844, 0.02131, 0.8428, 0.02596, 0.8302, 0.031, 0.5356, 0.3574, 0.5421, 0.3469, 0.5451, 0.3571, 0.5409, 0.3639, 0.5962, 0.4018, 0.6004, 0.395, 0.6071, 0.3995, 0.6028, 0.4063, 0.7006, 0.4857, 0.6927, 0.4834, 0.6969, 0.4765, 0.7088, 0.4724, 0.8929, 0.2686, 0.8903, 0.2748, 0.888, 0.2633, 0.8922, 0.2606, 0.7035, 0.6223, 0.7005, 0.616, 0.7053, 0.6047, 0.7057, 0.6189, 0.8666, 0.3666, 0.86, 0.3622, 0.8643, 0.3554, 0.8709, 0.3598, 0.7607, 0.5326, 0.7555, 0.526, 0.7621, 0.5157, 0.7651, 0.5258, 0.6334, 0.4277, 0.6273, 0.4225, 0.6316, 0.4157, 0.6378, 0.4207, 0.7515, 0.4966, 0.7493, 0.4852, 0.754, 0.4777, 0.7581, 0.4862, 0.8158, 0.5698, 0.8091, 0.5654, 0.8135, 0.5586, 0.8201, 0.563, 0.1373, 0.5025, 0.1829, 0.5371, 0.1773, 0.5379, 0.1335, 0.5047, 0.4601, 0.3122, 0.4601, 0.3122, 0.4628, 0.3165, 0.4612, 0.3212, 0.4086, 0.07883, 0.3675, 0.01368, 0.3714, 0.0124, 0.412, 0.07664, 0.02036, 0.2609, 0.01072, 0.4334, 0.006853, 0.4317, 0.01689, 0.2522, 0.05537, 0.4574, 0.1301, 0.4976, 0.1268, 0.5004, 0.05456, 0.4615, 0.4601, 0.3122, 0.458, 0.2929, 0.4616, 0.2901, 0.4637, 0.3087, 0.1612, 0.4871, 0.1373, 0.5025, 0.1301, 0.4976, 0.1565, 0.4806, 0.4132, 0.6754, 0.442, 0.6512, 0.4442, 0.6546, 0.4152, 0.679, 0.1697, 0.1218, 0.1399, 0.1524, 0.1376, 0.149, 0.1676, 0.1182, 0.3276, 0.3781, 0.2943, 0.4001, 0.29, 0.3933, 0.3233, 0.3712, 0.442, 0.6512, 0.2876, 0.4045, 0.2943, 0.4001, 0.4459, 0.6424, 0.1851, 0.24, 0.1344, 0.1588, 0.1399, 0.1524, 0.191, 0.2345, 0.4492, 0.5591, 0.4224, 0.4819, 0.4273, 0.484, 0.4635, 0.5879, 0.4309, 0.3796, 0.4456, 0.3536, 0.4482, 0.3571, 0.4331, 0.3838, 0.2835, 0.03822, 0.2687, 0.04883, 0.2665, 0.04539, 0.2814, 0.03481, 0.2348, 0.136, 0.228, 0.156, 0.2249, 0.1527, 0.2324, 0.1306, 0.4478, 0.2994, 0.4295, 0.311, 0.4254, 0.3042, 0.4445, 0.292, 0.3707, 0.3503, 0.3553, 0.3602, 0.351, 0.3534, 0.3665, 0.3435, 0.4224, 0.4819, 0.3486, 0.3645, 0.3553, 0.3602, 0.4206, 0.4642, 0.4456, 0.3536, 0.4229, 0.3154, 0.4295, 0.311, 0.4492, 0.3441, 0.2578, 0.219, 0.2207, 0.1594, 0.228, 0.156, 0.2689, 0.2216, 0.3157, 0.1406, 0.2621, 0.05337, 0.2687, 0.04883, 0.3223, 0.1362, 0.1079, 0.1903, 0.0836, 0.2064, 0.08147, 0.203, 0.1057, 0.1869, 0.07702, 0.2109, 0.0225, 0.2493, 0.02038, 0.2458, 0.07489, 0.2075, 0.2558, 0.4253, 0.2309, 0.4416, 0.2266, 0.4348, 0.2516, 0.4184, 0.2242, 0.446, 0.168, 0.4827, 0.1632, 0.4763, 0.2199, 0.4391, 0.1829, 0.5371, 0.266, 0.6053, 0.2995, 0.638, 0.1836, 0.5428, 0.3049, 0.6371, 0.3596, 0.6594, 0.366, 0.6663, 0.3062, 0.642, 0.06502, 0.333, 0.02036, 0.2609, 0.0225, 0.2493, 0.07032, 0.3264, 0.1256, 0.2885, 0.07702, 0.2109, 0.0836, 0.2064, 0.1322, 0.2841, 0.266, 0.6053, 0.1612, 0.4871, 0.168, 0.4827, 0.3049, 0.6371, 0.3596, 0.6594, 0.2242, 0.446, 0.2309, 0.4416, 0.3722, 0.6644, 0.2207, 0.1594, 0.1853, 0.132, 0.1735, 0.1178, 0.2204, 0.1541, 0.3486, 0.3645, 0.3342, 0.3737, 0.33, 0.3669, 0.3443, 0.3577, 0.4459, 0.6424, 0.4605, 0.5924, 0.4637, 0.5956, 0.4484, 0.6482, 0.2221, 0.207, 0.1697, 0.1218, 0.1853, 0.132, 0.23, 0.2046, 0.4605, 0.5924, 0.3276, 0.3781, 0.3342, 0.3737, 0.4492, 0.5591, 0.4198, 0.4156, 0.4268, 0.388, 0.4301, 0.3913, 0.4223, 0.4218, 0.2621, 0.05337, 0.2351, 0.07147, 0.233, 0.06807, 0.26, 0.04993, 0.4229, 0.3154, 0.4004, 0.3306, 0.3961, 0.3238, 0.4187, 0.3085, 0.2849, 0.1643, 0.2347, 0.08565, 0.2351, 0.07147, 0.2902, 0.1578, 0.4268, 0.388, 0.3938, 0.335, 0.4004, 0.3306, 0.4309, 0.3796, 0.3722, 0.6644, 0.4033, 0.6744, 0.4084, 0.6803, 0.3735, 0.6691, 0.1344, 0.1588, 0.1139, 0.1849, 0.1115, 0.1815, 0.1323, 0.155, 0.2876, 0.4045, 0.2625, 0.4209, 0.2583, 0.414, 0.2833, 0.3976, 0.1567, 0.2679, 0.1079, 0.1903, 0.1139, 0.1849, 0.1629, 0.2627, 0.4033, 0.6744, 0.2558, 0.4253, 0.2625, 0.4209, 0.4132, 0.6754, 0.2347, 0.08565, 0.2376, 0.1255, 0.2334, 0.1228, 0.2299, 0.07434, 0.3938, 0.335, 0.3774, 0.3459, 0.3732, 0.3391, 0.3895, 0.3282, 0.4206, 0.4642, 0.4174, 0.4271, 0.4216, 0.4298, 0.4256, 0.4761, 0.4174, 0.4271, 0.3707, 0.3503, 0.3774, 0.3459, 0.4198, 0.4156, 0.2787, 0.2052, 0.2348, 0.136, 0.2376, 0.1255, 0.2809, 0.1938, 0.4492, 0.3441, 0.4558, 0.3249, 0.4586, 0.3288, 0.4515, 0.3497, 0.3675, 0.01368, 0.2909, 0.03495, 0.2884, 0.03143, 0.3654, 0.01005, 0.458, 0.2929, 0.4547, 0.295, 0.4512, 0.2877, 0.4567, 0.2842, 0.4558, 0.3249, 0.4478, 0.2994, 0.4547, 0.295, 0.4601, 0.3122, 0.3386, 0.125, 0.2835, 0.03822, 0.2909, 0.03495, 0.3452, 0.1206, 0.4567, 0.2842, 0.4115, 0.08656, 0.415, 0.08399, 0.4603, 0.2821, 0.01072, 0.4334, 0.04794, 0.4534, 0.04755, 0.4578, 0.01013, 0.4377, 0.2833, 0.3976, 0.1894, 0.247, 0.1953, 0.2414, 0.29, 0.3933, 0.3443, 0.3577, 0.2662, 0.2324, 0.2736, 0.2292, 0.351, 0.3534, 0.4187, 0.3085, 0.3199, 0.1475, 0.3265, 0.143, 0.4254, 0.3042, 0.1565, 0.4806, 0.07153, 0.3435, 0.07456, 0.3333, 0.1632, 0.4763, 0.2199, 0.4391, 0.1299, 0.2954, 0.1365, 0.2909, 0.2266, 0.4348, 0.3233, 0.3712, 0.2264, 0.2139, 0.2383, 0.218, 0.33, 0.3669, 0.3895, 0.3282, 0.2915, 0.1747, 0.2945, 0.1645, 0.3961, 0.3238, 0.2516, 0.4184, 0.161, 0.2747, 0.1673, 0.2696, 0.2583, 0.414, 0.3665, 0.3435, 0.2835, 0.2127, 0.2875, 0.2042, 0.3732, 0.3391, 0.4445, 0.292, 0.3429, 0.1318, 0.3495, 0.1274, 0.4512, 0.2877, 0.3429, 0.1318, 0.3265, 0.143, 0.3223, 0.1362, 0.3386, 0.125, 0.2835, 0.2127, 0.2736, 0.2292, 0.2689, 0.2216, 0.2787, 0.2052, 0.161, 0.2747, 0.1365, 0.2909, 0.1322, 0.2841, 0.1567, 0.2679, 0.2915, 0.1747, 0.2875, 0.2042, 0.2809, 0.1938, 0.2849, 0.1643, 0.2264, 0.2139, 0.1953, 0.2414, 0.191, 0.2345, 0.2221, 0.207, 0.1299, 0.2954, 0.07456, 0.3333, 0.07032, 0.3264, 0.1256, 0.2885, 0.07153, 0.3435, 0.05537, 0.4574, 0.04794, 0.4534, 0.06502, 0.333, 0.3199, 0.1475, 0.2945, 0.1645, 0.2902, 0.1578, 0.3157, 0.1406, 0.2662, 0.2324, 0.2383, 0.218, 0.23, 0.2046, 0.2578, 0.219, 0.1894, 0.247, 0.1673, 0.2696, 0.1629, 0.2627, 0.1851, 0.24, 0.4115, 0.08656, 0.3495, 0.1274, 0.3452, 0.1206, 0.4086, 0.07883, 0.604, 0.1857, 0.6479, 0.1525, 0.6535, 0.1533, 0.6078, 0.1878, 0.9318, 0.3692, 0.9334, 0.3738, 0.9307, 0.3781, 0.9307, 0.3781, 0.8825, 0.6137, 0.8419, 0.678, 0.838, 0.6767, 0.8792, 0.6115, 0.4874, 0.4382, 0.4774, 0.2586, 0.4813, 0.257, 0.4909, 0.4294, 0.5251, 0.2288, 0.5973, 0.19, 0.6007, 0.1928, 0.5259, 0.233, 0.9342, 0.3817, 0.9322, 0.4002, 0.9285, 0.3974, 0.9307, 0.3781, 0.627, 0.2098, 0.6007, 0.1928, 0.6078, 0.1878, 0.6318, 0.2033, 0.8857, 0.0114, 0.9148, 0.03573, 0.9126, 0.03914, 0.8837, 0.01493, 0.6381, 0.5721, 0.6082, 0.5414, 0.6104, 0.5379, 0.6402, 0.5685, 0.7939, 0.3191, 0.7605, 0.2971, 0.7648, 0.2903, 0.7981, 0.3123, 0.9165, 0.04793, 0.7648, 0.2903, 0.7582, 0.2859, 0.9126, 0.03914, 0.6616, 0.4559, 0.6104, 0.5379, 0.605, 0.5316, 0.6556, 0.4503, 0.934, 0.1024, 0.8978, 0.2064, 0.8929, 0.2084, 0.9198, 0.1313, 0.9036, 0.3065, 0.9187, 0.3333, 0.9161, 0.3367, 0.9015, 0.3108, 0.7519, 0.6555, 0.7371, 0.645, 0.7392, 0.6415, 0.7541, 0.6521, 0.703, 0.5597, 0.6955, 0.5376, 0.6985, 0.5343, 0.7053, 0.5544, 0.9151, 0.3984, 0.8959, 0.3862, 0.9001, 0.3793, 0.9183, 0.391, 0.837, 0.3469, 0.8216, 0.337, 0.8258, 0.3301, 0.8413, 0.3401, 0.8912, 0.2262, 0.8258, 0.3301, 0.8191, 0.3258, 0.8929, 0.2084, 0.9197, 0.3462, 0.9001, 0.3793, 0.8934, 0.3749, 0.9161, 0.3367, 0.7394, 0.4687, 0.6985, 0.5343, 0.6912, 0.531, 0.7284, 0.4714, 0.7928, 0.5542, 0.7392, 0.6415, 0.7326, 0.637, 0.7862, 0.5497, 0.5763, 0.5035, 0.552, 0.4874, 0.5542, 0.4839, 0.5784, 0.5001, 0.5454, 0.4829, 0.4909, 0.4445, 0.4931, 0.4411, 0.5476, 0.4794, 0.7222, 0.272, 0.6971, 0.2556, 0.7014, 0.2488, 0.7264, 0.2651, 0.6904, 0.2512, 0.6337, 0.2141, 0.6386, 0.2077, 0.6947, 0.2444, 0.6542, 0.1475, 0.77, 0.05238, 0.7366, 0.08505, 0.6535, 0.1533, 0.7768, 0.04835, 0.8366, 0.02402, 0.8302, 0.031, 0.7754, 0.05327, 0.5409, 0.3639, 0.4931, 0.4411, 0.4909, 0.4294, 0.5356, 0.3574, 0.6028, 0.4063, 0.5542, 0.4839, 0.5476, 0.4794, 0.5962, 0.4018, 0.7754, 0.05327, 0.6386, 0.2077, 0.6318, 0.2033, 0.7366, 0.08505, 0.8428, 0.02596, 0.7014, 0.2488, 0.6947, 0.2444, 0.8302, 0.031, 0.691, 0.5362, 0.6441, 0.5725, 0.6559, 0.5584, 0.6912, 0.531, 0.8149, 0.3326, 0.8006, 0.3235, 0.8048, 0.3166, 0.8191, 0.3258, 0.919, 0.04218, 0.9342, 0.09472, 0.9311, 0.098, 0.9165, 0.04793, 0.7006, 0.4857, 0.6559, 0.5584, 0.6402, 0.5685, 0.6927, 0.4834, 0.9198, 0.1313, 0.8048, 0.3166, 0.7981, 0.3123, 0.9311, 0.098, 0.8929, 0.2686, 0.9006, 0.2991, 0.8974, 0.3023, 0.8903, 0.2748, 0.7305, 0.6404, 0.7035, 0.6223, 0.7057, 0.6189, 0.7326, 0.637, 0.8892, 0.3818, 0.8666, 0.3666, 0.8709, 0.3598, 0.8934, 0.3749, 0.7607, 0.5326, 0.7057, 0.6189, 0.7053, 0.6047, 0.7555, 0.526, 0.9015, 0.3108, 0.8709, 0.3598, 0.8643, 0.3554, 0.8974, 0.3023, 0.844, 0.02131, 0.8789, 0.01005, 0.8739, 0.01594, 0.8428, 0.02596, 0.6029, 0.5353, 0.5821, 0.5089, 0.5845, 0.5055, 0.605, 0.5316, 0.7539, 0.2927, 0.7288, 0.2763, 0.733, 0.2695, 0.7582, 0.2859, 0.6334, 0.4277, 0.5845, 0.5055, 0.5784, 0.5001, 0.6273, 0.4225, 0.8837, 0.01493, 0.733, 0.2695, 0.7264, 0.2651, 0.8739, 0.01594, 0.7005, 0.616, 0.704, 0.5676, 0.7081, 0.5649, 0.7053, 0.6047, 0.86, 0.3622, 0.8437, 0.3513, 0.848, 0.3444, 0.8643, 0.3554, 0.8962, 0.2143, 0.8922, 0.2606, 0.888, 0.2633, 0.8912, 0.2262, 0.8903, 0.2748, 0.848, 0.3444, 0.8413, 0.3401, 0.888, 0.2633, 0.7515, 0.4966, 0.7081, 0.5649, 0.7053, 0.5544, 0.7493, 0.4852, 0.922, 0.3406, 0.9292, 0.3615, 0.9263, 0.3654, 0.9197, 0.3462, 0.8359, 0.6803, 0.759, 0.6589, 0.7614, 0.6554, 0.838, 0.6767, 0.9272, 0.4062, 0.9218, 0.4027, 0.9253, 0.3954, 0.9285, 0.3974, 0.9307, 0.3781, 0.9253, 0.3954, 0.9183, 0.391, 0.9263, 0.3654, 0.8158, 0.5698, 0.7614, 0.6554, 0.7541, 0.6521, 0.8091, 0.5654, 0.9308, 0.4082, 0.8856, 0.6064, 0.8821, 0.6038, 0.9272, 0.4062, 0.4807, 0.2527, 0.5181, 0.2326, 0.5185, 0.2369, 0.4813, 0.257, 0.7605, 0.2971, 0.6659, 0.449, 0.66, 0.4433, 0.7539, 0.2927, 0.8216, 0.337, 0.7442, 0.4611, 0.7367, 0.458, 0.8149, 0.3326, 0.8959, 0.3862, 0.797, 0.5473, 0.7904, 0.5429, 0.8892, 0.3818, 0.6337, 0.2141, 0.5451, 0.3571, 0.5421, 0.3469, 0.627, 0.2098, 0.6971, 0.2556, 0.6071, 0.3995, 0.6004, 0.395, 0.6904, 0.2512, 0.8006, 0.3235, 0.7088, 0.4724, 0.6969, 0.4765, 0.7939, 0.3191, 0.8666, 0.3666, 0.7651, 0.5258, 0.7621, 0.5157, 0.86, 0.3622, 0.7288, 0.2763, 0.6378, 0.4207, 0.6316, 0.4157, 0.7222, 0.272, 0.8437, 0.3513, 0.7581, 0.4862, 0.754, 0.4777, 0.837, 0.3469, 0.9218, 0.4027, 0.8201, 0.563, 0.8135, 0.5586, 0.9151, 0.3984, 0.8091, 0.5654, 0.7928, 0.5542, 0.797, 0.5473, 0.8135, 0.5586, 0.7493, 0.4852, 0.7394, 0.4687, 0.7442, 0.4611, 0.754, 0.4777, 0.6273, 0.4225, 0.6028, 0.4063, 0.6071, 0.3995, 0.6316, 0.4157, 0.7555, 0.526, 0.7515, 0.4966, 0.7581, 0.4862, 0.7621, 0.5157, 0.6927, 0.4834, 0.6616, 0.4559, 0.6659, 0.449, 0.6969, 0.4765, 0.5962, 0.4018, 0.5409, 0.3639, 0.5451, 0.3571, 0.6004, 0.395, 0.5356, 0.3574, 0.5185, 0.2369, 0.5259, 0.233, 0.5421, 0.3469, 0.7862, 0.5497, 0.7607, 0.5326, 0.7651, 0.5258, 0.7904, 0.5429, 0.7284, 0.4714, 0.7006, 0.4857, 0.7088, 0.4724, 0.7367, 0.458, 0.6556, 0.4503, 0.6334, 0.4277, 0.6378, 0.4207, 0.66, 0.4433, 0.8792, 0.6115, 0.8158, 0.5698, 0.8201, 0.563, 0.8821, 0.6038, 0.9621, 0.8946, 0.9414, 0.8946, 0.9414, 0.8883, 0.9621, 0.8883, 0.9414, 0.8126, 0.9621, 0.8126, 0.9621, 0.8207, 0.9414, 0.8207, 0.9662, 0.3056, 0.9455, 0.3056, 0.9455, 0.298, 0.9662, 0.298, 0.9455, 0.2592, 0.9662, 0.2592, 0.9662, 0.2671, 0.9455, 0.2671, 0.02099, 0.8489, 0.0003102, 0.8489, 0.0003102, 0.843, 0.02099, 0.843, 0.0003102, 0.8018, 0.02099, 0.8018, 0.02099, 0.8099, 0.0003102, 0.8099, 0.9662, 0.3697, 0.9455, 0.3697, 0.9455, 0.3619, 0.9662, 0.3619, 0.9455, 0.3331, 0.9662, 0.3331, 0.9662, 0.3406, 0.9455, 0.3406, 0.9662, 0.2131, 0.9455, 0.2131, 0.9455, 0.2053, 0.9662, 0.2053, 0.9455, 0.09568, 0.9662, 0.09568, 0.9662, 0.1034, 0.9455, 0.1034, 0.9956, 0.3786, 0.9749, 0.3786, 0.9749, 0.3706, 0.9956, 0.3706, 0.9749, 0.2117, 0.9956, 0.2117, 0.9956, 0.2197, 0.9749, 0.2197, 0.02099, 0.7834, 0.0003102, 0.7834, 0.0003102, 0.7754, 0.02099, 0.7754, 0.0003102, 0.6927, 0.02099, 0.6927, 0.02099, 0.6968, 0.0003102, 0.6968, 0.9749, 0.1479, 0.9956, 0.1479, 0.9956, 0.156, 0.9749, 0.156, 0.9956, 0.4515, 0.9749, 0.4515, 0.9749, 0.4435, 0.9956, 0.4435, 0.9662, 0.3823, 0.9455, 0.3823, 0.9455, 0.3744, 0.9662, 0.3744, 0.08488, 0.7182, 0.06421, 0.7182, 0.06421, 0.7136, 0.08488, 0.7136, 0.06421, 0.6908, 0.08488, 0.6908, 0.08488, 0.6957, 0.06421, 0.6957, 0.9956, 0.4931, 0.9749, 0.4931, 0.9749, 0.4879, 0.9956, 0.4879, 0.9455, 0.6041, 0.9662, 0.6041, 0.9662, 0.6113, 0.9455, 0.6113, 0.9621, 0.783, 0.9414, 0.783, 0.9414, 0.7751, 0.9621, 0.7751, 0.9414, 0.7355, 0.9621, 0.7355, 0.9621, 0.7433, 0.9414, 0.7433, 0.9956, 0.01324, 0.9749, 0.01324, 0.9749, 0.007288, 0.9956, 0.007288, 0.9455, 0.4007, 0.9662, 0.4007, 0.9662, 0.4086, 0.9455, 0.4086, 0.9749, 0.05644, 0.9956, 0.05644, 0.9956, 0.06453, 0.9749, 0.06453, 0.9621, 0.6934, 0.9414, 0.6934, 0.9414, 0.688, 0.9621, 0.688, 0.9662, 0.04241, 0.9455, 0.04241, 0.9455, 0.03574, 0.9662, 0.03574, 0.9956, 0.156, 0.9956, 0.2117, 0.9749, 0.2117, 0.9749, 0.156])
me_plane.materials.append(mat_material_001)
me_plane.use_remesh_fix_poles = True
me_plane.use_remesh_preserve_attributes = False
me_plane.use_mirror_vertex_groups = False
me_plane.update()

# ---- objects
ob_camera = bpy.data.objects.new('Camera', cam_camera)
ob_plane = bpy.data.objects.new('Plane', me_plane)
ob_empty = bpy.data.objects.new('Empty', None)

# ---- transforms, parenting, visibility, modifiers, constraints
ob_camera.location = (7.359, -6.926, 4.958)
ob_camera.rotation_euler = (1.109, 0.0, 0.8149)
ob_camera.lock_rotations_4d = False
ob_camera.empty_display_type = 'ARROWS'
ob_camera.color = (0.0, 0.0, 0.0, 0.0)
ob_camera.display_type = 'WIRE'
ob_camera.lineart.crease_threshold = 0.0
ob_plane.location = (0.0, 0.0, 0.0)
ob_plane.lineart.crease_threshold = 0.0
ob_empty.location = (0.0, 0.0, 0.0)
ob_empty.empty_display_type = 'IMAGE'
ob_empty.empty_display_size = 5.0
ob_empty.use_empty_image_alpha = True
ob_empty.color = (1.0, 1.0, 1.0, 0.5327)
ob_empty.lineart.crease_threshold = 0.0

# ---- collection membership
col_collection.objects.link(ob_camera)
col_collection.objects.link(ob_plane)
col_collection.objects.link(ob_empty)

# ---- scene / render settings (as saved in the file)
scene.camera = ob_camera
scene.frame_start = 1; scene.frame_end = 250; scene.frame_set(1)
scene.render.engine = 'BLENDER_EEVEE_NEXT'
scene.cycles.use_denoising = False
scene.cycles.samples = 128
scene.cycles.sampling_pattern = 'TABULATED_SOBOL'
scene.cycles.use_adaptive_sampling = False
scene.cycles.use_light_tree = False
scene.view_settings.view_transform = 'Filmic'
bpy.context.view_layer.update()

# ---- added for rendering (the .blend has no usable light): sun
light_auto_sun = bpy.data.lights.new('AutoSun', 'SUN')
light_auto_sun.energy = 3.0
light_auto_sun.angle = 0.0523599
ob_auto_sun = bpy.data.objects.new('AutoSun', light_auto_sun)
scene.collection.objects.link(ob_auto_sun)
ob_auto_sun.rotation_euler = (0.872665, 0.174533, 0.523599)
bpy.context.view_layer.update()
